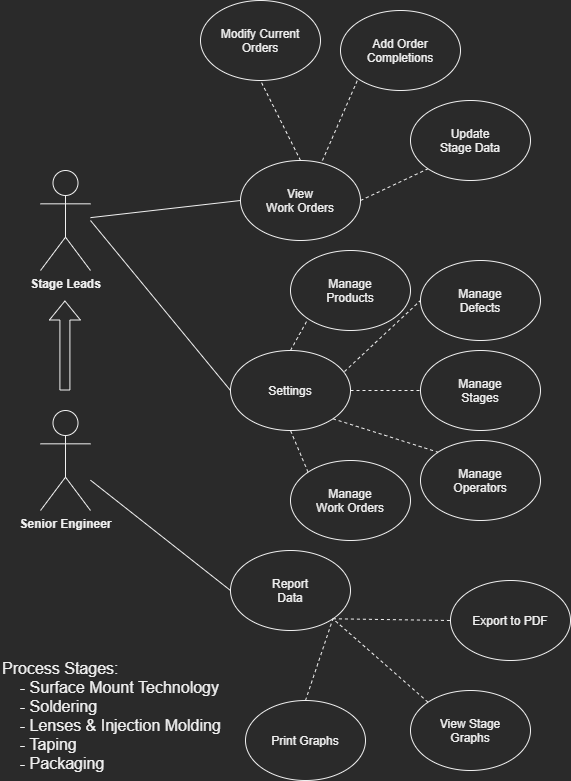

The diagram above was exported from draw.io. Its source (the exported page's mxGraphModel, read from the mxfile embedded in the PNG):
<mxGraphModel dx="1086" dy="806" grid="1" gridSize="10" guides="1" tooltips="1" connect="1" arrows="1" fold="1" page="1" pageScale="1" pageWidth="850" pageHeight="1100" math="0" shadow="0">
  <root>
    <mxCell id="0" />
    <mxCell id="1" parent="0" />
    <mxCell id="nBmD5nGHkEaoawTIjEvo-3" value="&lt;b&gt;Senior Engineer&lt;br&gt;&lt;/b&gt;" style="shape=umlActor;verticalLabelPosition=bottom;verticalAlign=top;html=1;outlineConnect=0;" parent="1" vertex="1">
      <mxGeometry x="160" y="590" width="50" height="100" as="geometry" />
    </mxCell>
    <mxCell id="nBmD5nGHkEaoawTIjEvo-7" value="&lt;span&gt;Stage Leads&lt;br&gt;&lt;/span&gt;" style="shape=umlActor;verticalLabelPosition=bottom;verticalAlign=top;html=1;outlineConnect=0;fontStyle=1" parent="1" vertex="1">
      <mxGeometry x="160" y="350" width="50" height="100" as="geometry" />
    </mxCell>
    <mxCell id="nBmD5nGHkEaoawTIjEvo-10" value="Process Stages:&lt;br&gt;&amp;nbsp; &amp;nbsp; - Surface Mount Technology&lt;br&gt;&amp;nbsp; &amp;nbsp; - Soldering&lt;br&gt;&amp;nbsp; &amp;nbsp; - Lenses &amp;amp; Injection Molding&lt;br&gt;&amp;nbsp; &amp;nbsp; - Taping&lt;br&gt;&amp;nbsp; &amp;nbsp; - Packaging" style="text;html=1;strokeColor=none;fillColor=none;align=left;verticalAlign=middle;whiteSpace=wrap;rounded=0;fontSize=16;" parent="1" vertex="1">
      <mxGeometry x="120" y="860" width="240" height="70" as="geometry" />
    </mxCell>
    <mxCell id="4LuYDWRcbJHqK1uSd5SD-1" value="View&lt;br&gt;Work Orders" style="ellipse;whiteSpace=wrap;html=1;" parent="1" vertex="1">
      <mxGeometry x="360" y="340" width="120" height="80" as="geometry" />
    </mxCell>
    <mxCell id="4LuYDWRcbJHqK1uSd5SD-12" value="" style="endArrow=none;html=1;entryX=0;entryY=0.5;entryDx=0;entryDy=0;" parent="1" source="nBmD5nGHkEaoawTIjEvo-7" target="4LuYDWRcbJHqK1uSd5SD-1" edge="1">
      <mxGeometry width="50" height="50" relative="1" as="geometry">
        <mxPoint x="290" y="510" as="sourcePoint" />
        <mxPoint x="340" y="460" as="targetPoint" />
      </mxGeometry>
    </mxCell>
    <mxCell id="4LuYDWRcbJHqK1uSd5SD-14" value="Modify Current&lt;br&gt;Orders" style="ellipse;whiteSpace=wrap;html=1;" parent="1" vertex="1">
      <mxGeometry x="320" y="180" width="120" height="80" as="geometry" />
    </mxCell>
    <mxCell id="4LuYDWRcbJHqK1uSd5SD-16" value="Add Order&lt;br&gt;Completions" style="ellipse;whiteSpace=wrap;html=1;" parent="1" vertex="1">
      <mxGeometry x="460" y="190" width="120" height="80" as="geometry" />
    </mxCell>
    <mxCell id="4LuYDWRcbJHqK1uSd5SD-21" value="Settings" style="ellipse;whiteSpace=wrap;html=1;" parent="1" vertex="1">
      <mxGeometry x="350" y="530" width="120" height="80" as="geometry" />
    </mxCell>
    <mxCell id="4LuYDWRcbJHqK1uSd5SD-22" value="" style="endArrow=none;html=1;entryX=0;entryY=0.5;entryDx=0;entryDy=0;" parent="1" target="4LuYDWRcbJHqK1uSd5SD-21" edge="1">
      <mxGeometry width="50" height="50" relative="1" as="geometry">
        <mxPoint x="210" y="400" as="sourcePoint" />
        <mxPoint x="350" y="710" as="targetPoint" />
      </mxGeometry>
    </mxCell>
    <mxCell id="4LuYDWRcbJHqK1uSd5SD-24" value="Manage&lt;br&gt;Defects" style="ellipse;whiteSpace=wrap;html=1;" parent="1" vertex="1">
      <mxGeometry x="540" y="440" width="120" height="80" as="geometry" />
    </mxCell>
    <mxCell id="4LuYDWRcbJHqK1uSd5SD-25" value="Manage&lt;br&gt;Stages" style="ellipse;whiteSpace=wrap;html=1;" parent="1" vertex="1">
      <mxGeometry x="540" y="530" width="120" height="80" as="geometry" />
    </mxCell>
    <mxCell id="4LuYDWRcbJHqK1uSd5SD-26" value="Manage&lt;br&gt;Products" style="ellipse;whiteSpace=wrap;html=1;" parent="1" vertex="1">
      <mxGeometry x="410" y="430" width="120" height="80" as="geometry" />
    </mxCell>
    <mxCell id="4LuYDWRcbJHqK1uSd5SD-30" value="Report&lt;br&gt;Data" style="ellipse;whiteSpace=wrap;html=1;" parent="1" vertex="1">
      <mxGeometry x="350" y="730" width="120" height="80" as="geometry" />
    </mxCell>
    <mxCell id="4LuYDWRcbJHqK1uSd5SD-31" value="" style="endArrow=none;html=1;entryX=0;entryY=0.5;entryDx=0;entryDy=0;" parent="1" source="nBmD5nGHkEaoawTIjEvo-3" target="4LuYDWRcbJHqK1uSd5SD-30" edge="1">
      <mxGeometry width="50" height="50" relative="1" as="geometry">
        <mxPoint x="210" y="590" as="sourcePoint" />
        <mxPoint x="180" y="760" as="targetPoint" />
      </mxGeometry>
    </mxCell>
    <mxCell id="4LuYDWRcbJHqK1uSd5SD-33" value="" style="shape=flexArrow;endArrow=classic;html=1;" parent="1" edge="1">
      <mxGeometry width="50" height="50" relative="1" as="geometry">
        <mxPoint x="184.41" y="570" as="sourcePoint" />
        <mxPoint x="184.41" y="480" as="targetPoint" />
      </mxGeometry>
    </mxCell>
    <mxCell id="4LuYDWRcbJHqK1uSd5SD-35" value="" style="endArrow=none;dashed=1;html=1;exitX=0.683;exitY=0;exitDx=0;exitDy=0;entryX=0;entryY=1;entryDx=0;entryDy=0;exitPerimeter=0;" parent="1" source="4LuYDWRcbJHqK1uSd5SD-1" target="4LuYDWRcbJHqK1uSd5SD-16" edge="1">
      <mxGeometry width="50" height="50" relative="1" as="geometry">
        <mxPoint x="570" y="350" as="sourcePoint" />
        <mxPoint x="620" y="300" as="targetPoint" />
      </mxGeometry>
    </mxCell>
    <mxCell id="4LuYDWRcbJHqK1uSd5SD-36" value="" style="endArrow=none;dashed=1;html=1;exitX=0.5;exitY=0;exitDx=0;exitDy=0;entryX=0.5;entryY=1;entryDx=0;entryDy=0;" parent="1" source="4LuYDWRcbJHqK1uSd5SD-1" target="4LuYDWRcbJHqK1uSd5SD-14" edge="1">
      <mxGeometry width="50" height="50" relative="1" as="geometry">
        <mxPoint x="170" y="300" as="sourcePoint" />
        <mxPoint x="220" y="250" as="targetPoint" />
      </mxGeometry>
    </mxCell>
    <mxCell id="4LuYDWRcbJHqK1uSd5SD-37" value="" style="endArrow=none;dashed=1;html=1;exitX=0.5;exitY=0;exitDx=0;exitDy=0;entryX=0;entryY=1;entryDx=0;entryDy=0;" parent="1" source="4LuYDWRcbJHqK1uSd5SD-21" target="4LuYDWRcbJHqK1uSd5SD-26" edge="1">
      <mxGeometry width="50" height="50" relative="1" as="geometry">
        <mxPoint x="570" y="420" as="sourcePoint" />
        <mxPoint x="620" y="370" as="targetPoint" />
      </mxGeometry>
    </mxCell>
    <mxCell id="4LuYDWRcbJHqK1uSd5SD-38" value="" style="endArrow=none;dashed=1;html=1;exitX=0.95;exitY=0.263;exitDx=0;exitDy=0;entryX=0;entryY=0.5;entryDx=0;entryDy=0;exitPerimeter=0;" parent="1" source="4LuYDWRcbJHqK1uSd5SD-21" target="4LuYDWRcbJHqK1uSd5SD-24" edge="1">
      <mxGeometry width="50" height="50" relative="1" as="geometry">
        <mxPoint x="480" y="450" as="sourcePoint" />
        <mxPoint x="530" y="400" as="targetPoint" />
      </mxGeometry>
    </mxCell>
    <mxCell id="4LuYDWRcbJHqK1uSd5SD-39" value="" style="endArrow=none;dashed=1;html=1;exitX=1;exitY=0.5;exitDx=0;exitDy=0;entryX=0;entryY=0.5;entryDx=0;entryDy=0;" parent="1" source="4LuYDWRcbJHqK1uSd5SD-21" target="4LuYDWRcbJHqK1uSd5SD-25" edge="1">
      <mxGeometry width="50" height="50" relative="1" as="geometry">
        <mxPoint x="500" y="670" as="sourcePoint" />
        <mxPoint x="550" y="620" as="targetPoint" />
      </mxGeometry>
    </mxCell>
    <mxCell id="4LuYDWRcbJHqK1uSd5SD-40" value="View Stage&lt;br&gt;Graphs" style="ellipse;whiteSpace=wrap;html=1;" parent="1" vertex="1">
      <mxGeometry x="530" y="870" width="120" height="80" as="geometry" />
    </mxCell>
    <mxCell id="4LuYDWRcbJHqK1uSd5SD-41" value="Export to PDF" style="ellipse;whiteSpace=wrap;html=1;" parent="1" vertex="1">
      <mxGeometry x="570" y="760" width="120" height="80" as="geometry" />
    </mxCell>
    <mxCell id="4LuYDWRcbJHqK1uSd5SD-42" value="" style="endArrow=none;dashed=1;html=1;exitX=1;exitY=1;exitDx=0;exitDy=0;entryX=0;entryY=0.5;entryDx=0;entryDy=0;" parent="1" source="4LuYDWRcbJHqK1uSd5SD-30" target="4LuYDWRcbJHqK1uSd5SD-41" edge="1">
      <mxGeometry width="50" height="50" relative="1" as="geometry">
        <mxPoint x="410" y="700" as="sourcePoint" />
        <mxPoint x="460" y="650" as="targetPoint" />
      </mxGeometry>
    </mxCell>
    <mxCell id="4LuYDWRcbJHqK1uSd5SD-43" value="" style="endArrow=none;dashed=1;html=1;entryX=1;entryY=1;entryDx=0;entryDy=0;exitX=0;exitY=0;exitDx=0;exitDy=0;" parent="1" source="4LuYDWRcbJHqK1uSd5SD-40" target="4LuYDWRcbJHqK1uSd5SD-30" edge="1">
      <mxGeometry width="50" height="50" relative="1" as="geometry">
        <mxPoint x="390" y="920" as="sourcePoint" />
        <mxPoint x="440" y="870" as="targetPoint" />
      </mxGeometry>
    </mxCell>
    <mxCell id="g38m5VfVd4fNZL72ugY--1" value="Print Graphs" style="ellipse;whiteSpace=wrap;html=1;" parent="1" vertex="1">
      <mxGeometry x="365" y="880" width="120" height="80" as="geometry" />
    </mxCell>
    <mxCell id="g38m5VfVd4fNZL72ugY--3" value="" style="endArrow=none;dashed=1;html=1;entryX=1;entryY=1;entryDx=0;entryDy=0;exitX=0.5;exitY=0;exitDx=0;exitDy=0;" parent="1" source="g38m5VfVd4fNZL72ugY--1" target="4LuYDWRcbJHqK1uSd5SD-30" edge="1">
      <mxGeometry width="50" height="50" relative="1" as="geometry">
        <mxPoint x="400" y="870" as="sourcePoint" />
        <mxPoint x="450" y="820" as="targetPoint" />
      </mxGeometry>
    </mxCell>
    <mxCell id="KHB3uE2hL_kPHdV8mV-z-1" value="" style="endArrow=none;dashed=1;html=1;exitX=1;exitY=0.5;exitDx=0;exitDy=0;entryX=0;entryY=1;entryDx=0;entryDy=0;" parent="1" source="4LuYDWRcbJHqK1uSd5SD-1" target="KHB3uE2hL_kPHdV8mV-z-2" edge="1">
      <mxGeometry width="50" height="50" relative="1" as="geometry">
        <mxPoint x="530" y="370" as="sourcePoint" />
        <mxPoint x="580" y="320" as="targetPoint" />
      </mxGeometry>
    </mxCell>
    <mxCell id="KHB3uE2hL_kPHdV8mV-z-2" value="Update&lt;br&gt;Stage Data" style="ellipse;whiteSpace=wrap;html=1;" parent="1" vertex="1">
      <mxGeometry x="530" y="280" width="120" height="80" as="geometry" />
    </mxCell>
    <mxCell id="vYt8nbGWTfq_tpZ1qJWY-1" value="Manage&lt;br&gt;Work Orders" style="ellipse;whiteSpace=wrap;html=1;" vertex="1" parent="1">
      <mxGeometry x="410" y="640" width="120" height="80" as="geometry" />
    </mxCell>
    <mxCell id="vYt8nbGWTfq_tpZ1qJWY-2" value="" style="endArrow=none;dashed=1;html=1;entryX=0.5;entryY=1;entryDx=0;entryDy=0;exitX=0;exitY=0;exitDx=0;exitDy=0;" edge="1" parent="1" source="vYt8nbGWTfq_tpZ1qJWY-1" target="4LuYDWRcbJHqK1uSd5SD-21">
      <mxGeometry width="50" height="50" relative="1" as="geometry">
        <mxPoint x="270" y="660" as="sourcePoint" />
        <mxPoint x="320" y="610" as="targetPoint" />
      </mxGeometry>
    </mxCell>
    <mxCell id="vYt8nbGWTfq_tpZ1qJWY-3" value="Manage&lt;br&gt;Operators" style="ellipse;whiteSpace=wrap;html=1;" vertex="1" parent="1">
      <mxGeometry x="540" y="620" width="120" height="80" as="geometry" />
    </mxCell>
    <mxCell id="vYt8nbGWTfq_tpZ1qJWY-4" value="" style="endArrow=none;dashed=1;html=1;exitX=1;exitY=1;exitDx=0;exitDy=0;entryX=0;entryY=0;entryDx=0;entryDy=0;" edge="1" parent="1" source="4LuYDWRcbJHqK1uSd5SD-21" target="vYt8nbGWTfq_tpZ1qJWY-3">
      <mxGeometry width="50" height="50" relative="1" as="geometry">
        <mxPoint x="780" y="640" as="sourcePoint" />
        <mxPoint x="830" y="590" as="targetPoint" />
      </mxGeometry>
    </mxCell>
  </root>
</mxGraphModel>